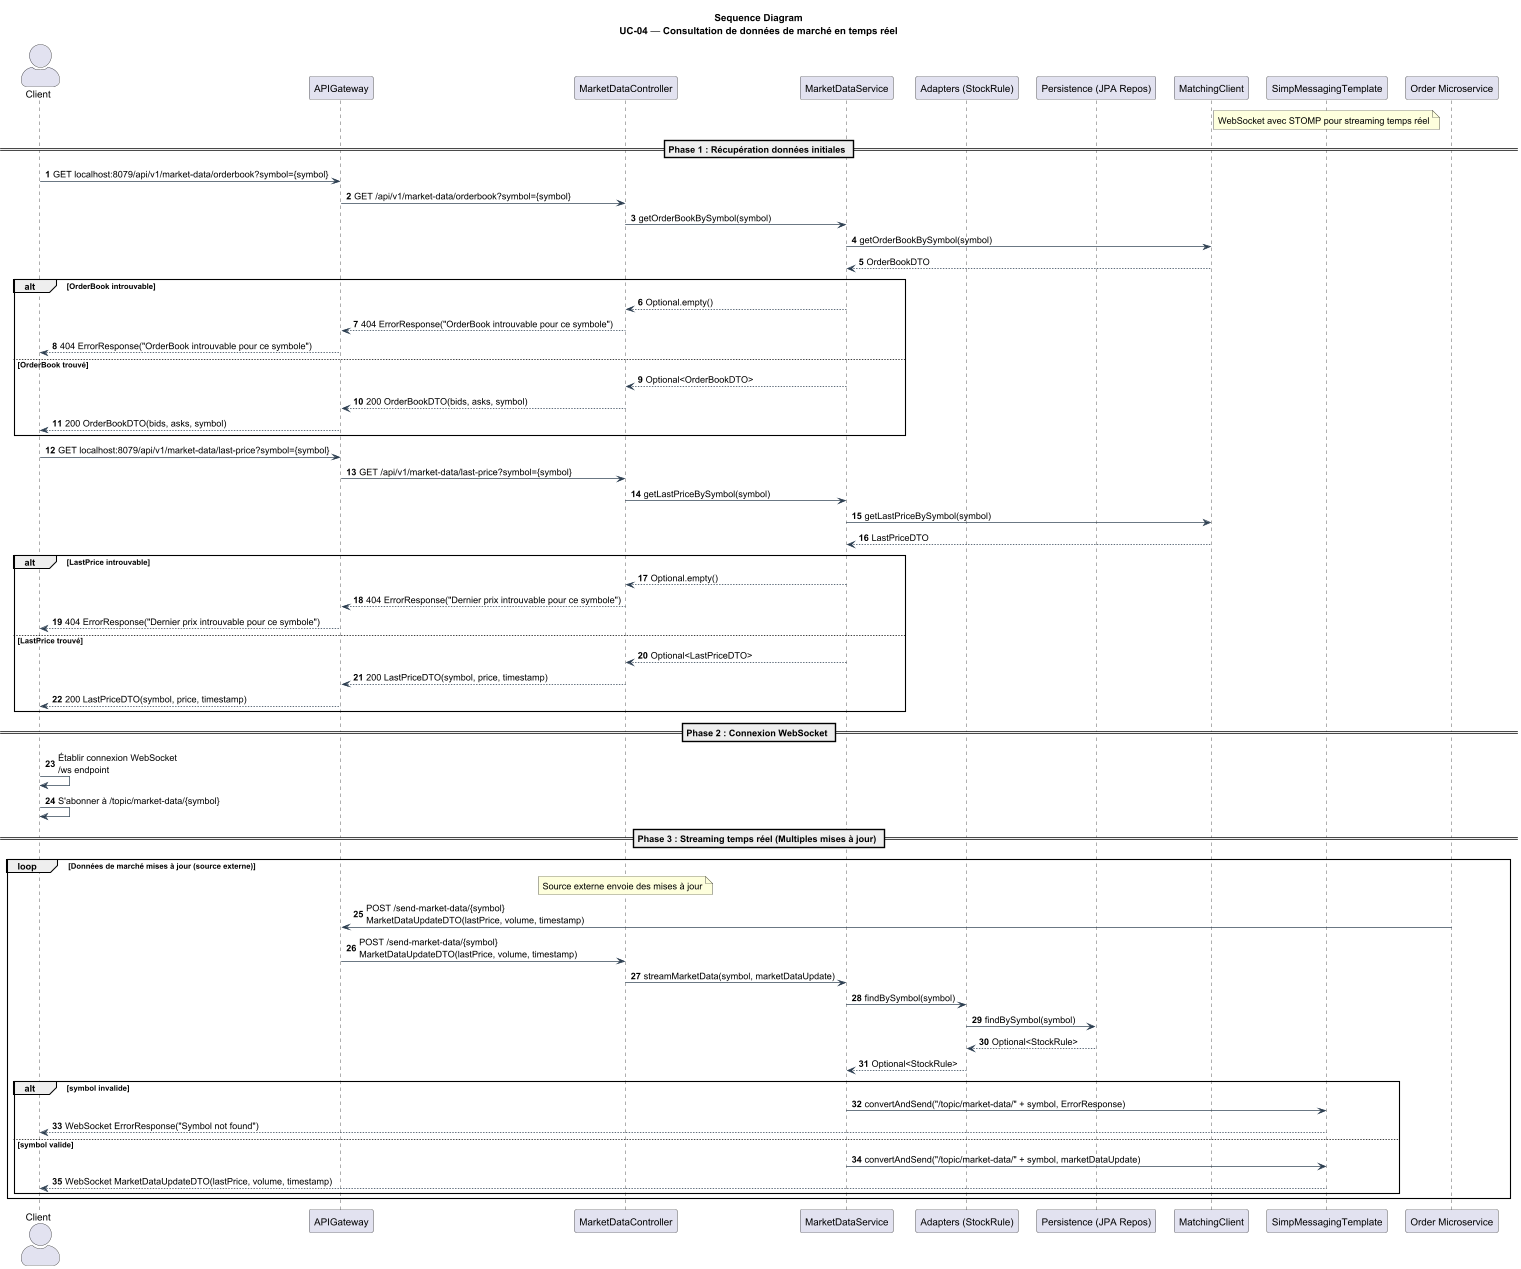

The diagram above was rendered by PlantUML. Its source (embedded in the PNG):
@startuml
' UC-04 — Consultation de données de marché en temps réel (BrokerX)

title Sequence Diagram\nUC-04 — Consultation de données de marché en temps réel

skinparam ParticipantPadding 8
skinparam BoxPadding 6
skinparam Shadowing false
skinparam ArrowColor #2c3e50
skinparam ActorStyle awesome
autonumber

actor Client
participant APIGateway
participant MarketDataController
participant MarketDataService
participant "Adapters (StockRule)" as Adapters
participant "Persistence (JPA Repos)" as Persistence
participant "MatchingClient" as MatchingAPI
participant "SimpMessagingTemplate" as WebSocket
participant "Order Microservice" as OrderMS

note over WebSocket
WebSocket avec STOMP pour streaming temps réel
end note

== Phase 1 : Récupération données initiales ==
Client -> APIGateway: GET localhost:8079/api/v1/market-data/orderbook?symbol={symbol}
APIGateway -> MarketDataController: GET /api/v1/market-data/orderbook?symbol={symbol}
MarketDataController -> MarketDataService: getOrderBookBySymbol(symbol)

MarketDataService -> MatchingAPI: getOrderBookBySymbol(symbol)
MatchingAPI --> MarketDataService: OrderBookDTO

alt OrderBook introuvable
    MarketDataService --> MarketDataController: Optional.empty()
    MarketDataController --> APIGateway: 404 ErrorResponse("OrderBook introuvable pour ce symbole")
    APIGateway --> Client: 404 ErrorResponse("OrderBook introuvable pour ce symbole")
else OrderBook trouvé
    MarketDataService --> MarketDataController: Optional<OrderBookDTO>
    MarketDataController --> APIGateway: 200 OrderBookDTO(bids, asks, symbol)
    APIGateway --> Client: 200 OrderBookDTO(bids, asks, symbol)
end

Client -> APIGateway: GET localhost:8079/api/v1/market-data/last-price?symbol={symbol}
APIGateway -> MarketDataController: GET /api/v1/market-data/last-price?symbol={symbol}
MarketDataController -> MarketDataService: getLastPriceBySymbol(symbol)

MarketDataService -> MatchingAPI: getLastPriceBySymbol(symbol)
MatchingAPI --> MarketDataService: LastPriceDTO

alt LastPrice introuvable
    MarketDataService --> MarketDataController: Optional.empty()
    MarketDataController --> APIGateway: 404 ErrorResponse("Dernier prix introuvable pour ce symbole")
    APIGateway --> Client: 404 ErrorResponse("Dernier prix introuvable pour ce symbole")
else LastPrice trouvé
    MarketDataService --> MarketDataController: Optional<LastPriceDTO>
    MarketDataController --> APIGateway: 200 LastPriceDTO(symbol, price, timestamp)
    APIGateway --> Client: 200 LastPriceDTO(symbol, price, timestamp)
end

== Phase 2 : Connexion WebSocket ==
Client -> Client: Établir connexion WebSocket\n/ws endpoint
Client -> Client: S'abonner à /topic/market-data/{symbol}

== Phase 3 : Streaming temps réel (Multiples mises à jour) ==
loop Données de marché mises à jour (source externe)
    note over MarketDataController
    Source externe envoie des mises à jour
    end note

    OrderMS -> APIGateway: POST /send-market-data/{symbol}\nMarketDataUpdateDTO(lastPrice, volume, timestamp)
    APIGateway -> MarketDataController: POST /send-market-data/{symbol}\nMarketDataUpdateDTO(lastPrice, volume, timestamp)
    MarketDataController -> MarketDataService: streamMarketData(symbol, marketDataUpdate)

    MarketDataService -> Adapters: findBySymbol(symbol)
    Adapters -> Persistence: findBySymbol(symbol)
    Persistence --> Adapters: Optional<StockRule>
    Adapters --> MarketDataService: Optional<StockRule>

    alt symbol invalide
        MarketDataService -> WebSocket: convertAndSend("/topic/market-data/" + symbol, ErrorResponse)
        WebSocket --> Client: WebSocket ErrorResponse("Symbol not found")
    else symbol valide
        MarketDataService -> WebSocket: convertAndSend("/topic/market-data/" + symbol, marketDataUpdate)
        WebSocket --> Client: WebSocket MarketDataUpdateDTO(lastPrice, volume, timestamp)
    end
end

@enduml